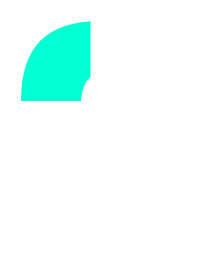

The diagram above was exported from draw.io. Its source (the exported page's mxGraphModel, read from the mxfile embedded in the PNG):
<mxGraphModel dx="869" dy="463" grid="1" gridSize="10" guides="1" tooltips="1" connect="1" arrows="1" fold="1" page="1" pageScale="1" pageWidth="827" pageHeight="1169" background="#1A1A1A" math="0" shadow="0">
  <root>
    <mxCell id="0" />
    <mxCell id="1" parent="0" />
    <mxCell id="MFlDGbfreMr3vLGEaw_k-16" value="" style="shape=card;whiteSpace=wrap;html=1;fillColor=#00FFD3;strokeColor=none;" vertex="1" parent="1">
      <mxGeometry x="443" y="364" width="50" height="50" as="geometry" />
    </mxCell>
    <mxCell id="MFlDGbfreMr3vLGEaw_k-8" value="" style="ellipse;whiteSpace=wrap;html=1;rotation=-90;strokeWidth=10;strokeColor=#FFFFFF;fillColor=none;" vertex="1" parent="1">
      <mxGeometry x="480" y="406" width="20" height="10" as="geometry" />
    </mxCell>
    <mxCell id="MFlDGbfreMr3vLGEaw_k-10" value="" style="shape=delay;whiteSpace=wrap;html=1;rotation=90;strokeWidth=10;strokeColor=#FFFFFF;fillColor=none;" vertex="1" parent="1">
      <mxGeometry x="450" y="410" width="80" height="90" as="geometry" />
    </mxCell>
    <mxCell id="MFlDGbfreMr3vLGEaw_k-11" value="" style="shape=delay;whiteSpace=wrap;html=1;rotation=-90;strokeWidth=10;strokeColor=#FFFFFF;fillColor=none;" vertex="1" parent="1">
      <mxGeometry x="465" y="345" width="50" height="90" as="geometry" />
    </mxCell>
    <mxCell id="MFlDGbfreMr3vLGEaw_k-12" value="" style="endArrow=none;html=1;rounded=0;strokeWidth=10;strokeColor=#FFFFFF;" edge="1" parent="1">
      <mxGeometry width="50" height="50" relative="1" as="geometry">
        <mxPoint x="489.75" y="406" as="sourcePoint" />
        <mxPoint x="489.75" y="366" as="targetPoint" />
      </mxGeometry>
    </mxCell>
  </root>
</mxGraphModel>